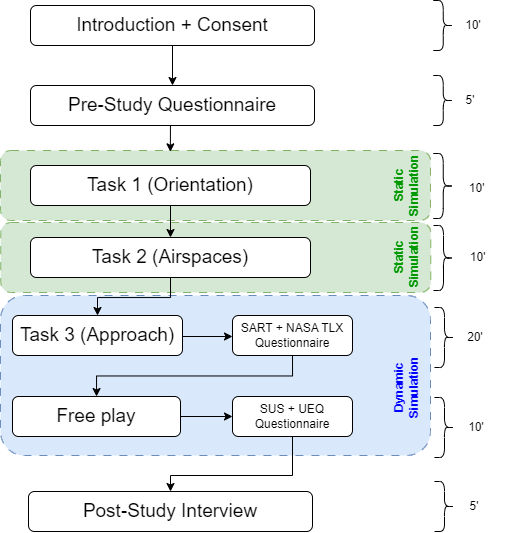

The diagram above was exported from draw.io. Its source (the exported page's mxGraphModel, read from the mxfile embedded in the PNG):
<mxGraphModel dx="1173" dy="763" grid="1" gridSize="10" guides="1" tooltips="1" connect="1" arrows="1" fold="1" page="1" pageScale="1" pageWidth="827" pageHeight="1169" math="0" shadow="0">
  <root>
    <mxCell id="0" />
    <mxCell id="1" parent="0" />
    <mxCell id="f-0gRvUPc9JwAjjP5bRR-29" value="" style="rounded=1;whiteSpace=wrap;html=1;dashed=1;dashPattern=8 8;fillColor=#d5e8d4;strokeColor=#82b366;" parent="1" vertex="1">
      <mxGeometry x="160" y="255" width="430" height="70" as="geometry" />
    </mxCell>
    <mxCell id="f-0gRvUPc9JwAjjP5bRR-28" value="" style="rounded=1;whiteSpace=wrap;html=1;dashed=1;dashPattern=8 8;fillColor=#dae8fc;strokeColor=#6c8ebf;" parent="1" vertex="1">
      <mxGeometry x="160" y="400" width="430" height="160" as="geometry" />
    </mxCell>
    <mxCell id="f-0gRvUPc9JwAjjP5bRR-3" style="edgeStyle=orthogonalEdgeStyle;rounded=0;orthogonalLoop=1;jettySize=auto;html=1;exitX=0.5;exitY=1;exitDx=0;exitDy=0;entryX=0.5;entryY=0;entryDx=0;entryDy=0;" parent="1" source="f-0gRvUPc9JwAjjP5bRR-1" target="f-0gRvUPc9JwAjjP5bRR-2" edge="1">
      <mxGeometry relative="1" as="geometry" />
    </mxCell>
    <mxCell id="f-0gRvUPc9JwAjjP5bRR-1" value="&lt;font style=&quot;font-size: 19px;&quot;&gt;Introduction + Consent&lt;/font&gt;" style="rounded=1;whiteSpace=wrap;html=1;" parent="1" vertex="1">
      <mxGeometry x="190" y="110" width="284" height="40" as="geometry" />
    </mxCell>
    <mxCell id="f-0gRvUPc9JwAjjP5bRR-33" style="edgeStyle=orthogonalEdgeStyle;rounded=0;orthogonalLoop=1;jettySize=auto;html=1;exitX=0.5;exitY=1;exitDx=0;exitDy=0;" parent="1" source="f-0gRvUPc9JwAjjP5bRR-2" edge="1">
      <mxGeometry relative="1" as="geometry">
        <mxPoint x="332" y="230" as="targetPoint" />
      </mxGeometry>
    </mxCell>
    <mxCell id="f-0gRvUPc9JwAjjP5bRR-35" style="edgeStyle=orthogonalEdgeStyle;rounded=0;orthogonalLoop=1;jettySize=auto;html=1;exitX=0.5;exitY=1;exitDx=0;exitDy=0;" parent="1" source="f-0gRvUPc9JwAjjP5bRR-2" edge="1">
      <mxGeometry relative="1" as="geometry">
        <mxPoint x="332" y="230" as="targetPoint" />
      </mxGeometry>
    </mxCell>
    <mxCell id="f-0gRvUPc9JwAjjP5bRR-2" value="&lt;font style=&quot;font-size: 19px;&quot;&gt;Pre-Study Questionnaire&lt;/font&gt;" style="rounded=1;whiteSpace=wrap;html=1;" parent="1" vertex="1">
      <mxGeometry x="190" y="190" width="284" height="40" as="geometry" />
    </mxCell>
    <mxCell id="f-0gRvUPc9JwAjjP5bRR-4" value="&lt;font style=&quot;font-size: 19px;&quot;&gt;Task 1 (Orientation)&lt;/font&gt;" style="rounded=1;whiteSpace=wrap;html=1;" parent="1" vertex="1">
      <mxGeometry x="190" y="270" width="280" height="40" as="geometry" />
    </mxCell>
    <mxCell id="f-0gRvUPc9JwAjjP5bRR-17" style="edgeStyle=orthogonalEdgeStyle;rounded=0;orthogonalLoop=1;jettySize=auto;html=1;exitX=1;exitY=0.5;exitDx=0;exitDy=0;entryX=0;entryY=0.5;entryDx=0;entryDy=0;" parent="1" edge="1">
      <mxGeometry relative="1" as="geometry">
        <mxPoint x="342" y="441" as="sourcePoint" />
        <mxPoint x="392" y="441" as="targetPoint" />
      </mxGeometry>
    </mxCell>
    <mxCell id="f-0gRvUPc9JwAjjP5bRR-6" value="&lt;font style=&quot;font-size: 19px;&quot;&gt;Task 3 (Approach)&lt;/font&gt;" style="rounded=1;whiteSpace=wrap;html=1;" parent="1" vertex="1">
      <mxGeometry x="172" y="420" width="170" height="40" as="geometry" />
    </mxCell>
    <mxCell id="f-0gRvUPc9JwAjjP5bRR-25" style="edgeStyle=orthogonalEdgeStyle;rounded=0;orthogonalLoop=1;jettySize=auto;html=1;exitX=1;exitY=0.5;exitDx=0;exitDy=0;entryX=0;entryY=0.5;entryDx=0;entryDy=0;" parent="1" source="f-0gRvUPc9JwAjjP5bRR-7" target="f-0gRvUPc9JwAjjP5bRR-20" edge="1">
      <mxGeometry relative="1" as="geometry" />
    </mxCell>
    <mxCell id="f-0gRvUPc9JwAjjP5bRR-7" value="&lt;font style=&quot;font-size: 19px;&quot;&gt;Free play&lt;/font&gt;" style="rounded=1;whiteSpace=wrap;html=1;" parent="1" vertex="1">
      <mxGeometry x="172" y="501" width="168" height="40" as="geometry" />
    </mxCell>
    <mxCell id="f-0gRvUPc9JwAjjP5bRR-61" style="edgeStyle=orthogonalEdgeStyle;rounded=0;orthogonalLoop=1;jettySize=auto;html=1;exitX=0.5;exitY=1;exitDx=0;exitDy=0;" parent="1" source="f-0gRvUPc9JwAjjP5bRR-8" target="f-0gRvUPc9JwAjjP5bRR-7" edge="1">
      <mxGeometry relative="1" as="geometry" />
    </mxCell>
    <mxCell id="f-0gRvUPc9JwAjjP5bRR-8" value="SART + NASA TLX Questionnaire" style="rounded=1;whiteSpace=wrap;html=1;" parent="1" vertex="1">
      <mxGeometry x="392" y="420" width="120" height="40" as="geometry" />
    </mxCell>
    <mxCell id="f-0gRvUPc9JwAjjP5bRR-20" value="SUS + UEQ Questionnaire" style="rounded=1;whiteSpace=wrap;html=1;" parent="1" vertex="1">
      <mxGeometry x="392" y="501" width="120" height="40" as="geometry" />
    </mxCell>
    <mxCell id="f-0gRvUPc9JwAjjP5bRR-27" value="&lt;font style=&quot;font-size: 19px;&quot;&gt;Post-Study Interview&lt;/font&gt;" style="rounded=1;whiteSpace=wrap;html=1;" parent="1" vertex="1">
      <mxGeometry x="188" y="596" width="284" height="40" as="geometry" />
    </mxCell>
    <mxCell id="f-0gRvUPc9JwAjjP5bRR-30" value="&lt;b&gt;&lt;font color=&quot;#0000ff&quot;&gt;Dynamic Simulation&lt;/font&gt;&lt;/b&gt;" style="text;html=1;align=center;verticalAlign=middle;whiteSpace=wrap;rounded=0;rotation=-90;" parent="1" vertex="1">
      <mxGeometry x="519.25" y="477" width="93.5" height="30" as="geometry" />
    </mxCell>
    <mxCell id="f-0gRvUPc9JwAjjP5bRR-31" value="&lt;b&gt;&lt;font color=&quot;#009900&quot;&gt;Static Simulation&lt;/font&gt;&lt;/b&gt;" style="text;html=1;align=center;verticalAlign=middle;whiteSpace=wrap;rounded=0;rotation=-90;" parent="1" vertex="1">
      <mxGeometry x="544.25" y="275" width="43.5" height="30" as="geometry" />
    </mxCell>
    <mxCell id="f-0gRvUPc9JwAjjP5bRR-36" style="edgeStyle=orthogonalEdgeStyle;rounded=0;orthogonalLoop=1;jettySize=auto;html=1;exitX=0.5;exitY=1;exitDx=0;exitDy=0;entryX=0.395;entryY=0.019;entryDx=0;entryDy=0;entryPerimeter=0;" parent="1" source="f-0gRvUPc9JwAjjP5bRR-2" target="f-0gRvUPc9JwAjjP5bRR-29" edge="1">
      <mxGeometry relative="1" as="geometry" />
    </mxCell>
    <mxCell id="f-0gRvUPc9JwAjjP5bRR-37" value="" style="endArrow=classic;html=1;rounded=0;entryX=0.5;entryY=0;entryDx=0;entryDy=0;exitX=0.5;exitY=1;exitDx=0;exitDy=0;" parent="1" target="f-0gRvUPc9JwAjjP5bRR-27" edge="1" source="f-0gRvUPc9JwAjjP5bRR-20">
      <mxGeometry width="50" height="50" relative="1" as="geometry">
        <mxPoint x="332" y="572" as="sourcePoint" />
        <mxPoint x="440" y="412" as="targetPoint" />
        <Array as="points">
          <mxPoint x="452" y="580" />
          <mxPoint x="330" y="580" />
        </Array>
      </mxGeometry>
    </mxCell>
    <mxCell id="f-0gRvUPc9JwAjjP5bRR-38" value="" style="shape=curlyBracket;whiteSpace=wrap;html=1;rounded=1;flipH=1;labelPosition=right;verticalLabelPosition=middle;align=left;verticalAlign=middle;" parent="1" vertex="1">
      <mxGeometry x="592.75" y="105" width="20" height="50" as="geometry" />
    </mxCell>
    <mxCell id="f-0gRvUPc9JwAjjP5bRR-39" value="" style="shape=curlyBracket;whiteSpace=wrap;html=1;rounded=1;flipH=1;labelPosition=right;verticalLabelPosition=middle;align=left;verticalAlign=middle;" parent="1" vertex="1">
      <mxGeometry x="592.75" y="180" width="20" height="50" as="geometry" />
    </mxCell>
    <mxCell id="f-0gRvUPc9JwAjjP5bRR-40" value="" style="shape=curlyBracket;whiteSpace=wrap;html=1;rounded=1;flipH=1;labelPosition=right;verticalLabelPosition=middle;align=left;verticalAlign=middle;size=0.5;" parent="1" vertex="1">
      <mxGeometry x="592.75" y="258" width="20" height="65" as="geometry" />
    </mxCell>
    <mxCell id="f-0gRvUPc9JwAjjP5bRR-43" value="" style="shape=curlyBracket;whiteSpace=wrap;html=1;rounded=1;flipH=1;labelPosition=right;verticalLabelPosition=middle;align=left;verticalAlign=middle;" parent="1" vertex="1">
      <mxGeometry x="594" y="412" width="20" height="60" as="geometry" />
    </mxCell>
    <mxCell id="f-0gRvUPc9JwAjjP5bRR-44" value="" style="shape=curlyBracket;whiteSpace=wrap;html=1;rounded=1;flipH=1;labelPosition=right;verticalLabelPosition=middle;align=left;verticalAlign=middle;" parent="1" vertex="1">
      <mxGeometry x="594" y="586" width="20" height="50" as="geometry" />
    </mxCell>
    <mxCell id="f-0gRvUPc9JwAjjP5bRR-45" value="10'" style="text;html=1;align=center;verticalAlign=middle;whiteSpace=wrap;rounded=0;" parent="1" vertex="1">
      <mxGeometry x="603" y="115" width="60" height="30" as="geometry" />
    </mxCell>
    <mxCell id="f-0gRvUPc9JwAjjP5bRR-46" value="5'" style="text;html=1;align=center;verticalAlign=middle;whiteSpace=wrap;rounded=0;" parent="1" vertex="1">
      <mxGeometry x="600" y="190" width="60" height="30" as="geometry" />
    </mxCell>
    <mxCell id="f-0gRvUPc9JwAjjP5bRR-47" value="20'" style="text;html=1;align=center;verticalAlign=middle;whiteSpace=wrap;rounded=0;" parent="1" vertex="1">
      <mxGeometry x="605" y="427" width="60" height="30" as="geometry" />
    </mxCell>
    <mxCell id="f-0gRvUPc9JwAjjP5bRR-48" value="&amp;nbsp;10'" style="text;html=1;align=center;verticalAlign=middle;whiteSpace=wrap;rounded=0;" parent="1" vertex="1">
      <mxGeometry x="605" y="277.5" width="60" height="30" as="geometry" />
    </mxCell>
    <mxCell id="f-0gRvUPc9JwAjjP5bRR-49" value="5'" style="text;html=1;align=center;verticalAlign=middle;whiteSpace=wrap;rounded=0;" parent="1" vertex="1">
      <mxGeometry x="604" y="596" width="60" height="30" as="geometry" />
    </mxCell>
    <mxCell id="f-0gRvUPc9JwAjjP5bRR-50" value="" style="shape=curlyBracket;whiteSpace=wrap;html=1;rounded=1;flipH=1;labelPosition=right;verticalLabelPosition=middle;align=left;verticalAlign=middle;" parent="1" vertex="1">
      <mxGeometry x="594" y="502" width="20" height="60" as="geometry" />
    </mxCell>
    <mxCell id="f-0gRvUPc9JwAjjP5bRR-51" value="10'" style="text;html=1;align=center;verticalAlign=middle;whiteSpace=wrap;rounded=0;" parent="1" vertex="1">
      <mxGeometry x="606" y="517" width="60" height="30" as="geometry" />
    </mxCell>
    <mxCell id="f-0gRvUPc9JwAjjP5bRR-52" value="" style="rounded=1;whiteSpace=wrap;html=1;dashed=1;dashPattern=8 8;fillColor=#d5e8d4;strokeColor=#82b366;" parent="1" vertex="1">
      <mxGeometry x="160.25" y="327" width="430" height="70" as="geometry" />
    </mxCell>
    <mxCell id="FyYwpKvMk4Yk4ygenYl1-2" style="edgeStyle=orthogonalEdgeStyle;rounded=0;orthogonalLoop=1;jettySize=auto;html=1;exitX=0.5;exitY=1;exitDx=0;exitDy=0;entryX=0.5;entryY=0;entryDx=0;entryDy=0;" edge="1" parent="1" source="f-0gRvUPc9JwAjjP5bRR-54" target="f-0gRvUPc9JwAjjP5bRR-6">
      <mxGeometry relative="1" as="geometry" />
    </mxCell>
    <mxCell id="f-0gRvUPc9JwAjjP5bRR-54" value="&lt;font style=&quot;font-size: 19px;&quot;&gt;Task 2 (Airspaces)&lt;/font&gt;" style="rounded=1;whiteSpace=wrap;html=1;" parent="1" vertex="1">
      <mxGeometry x="190" y="342" width="280" height="40" as="geometry" />
    </mxCell>
    <mxCell id="f-0gRvUPc9JwAjjP5bRR-56" value="&lt;b&gt;&lt;font color=&quot;#009900&quot;&gt;Static Simulation&lt;/font&gt;&lt;/b&gt;" style="text;html=1;align=center;verticalAlign=middle;whiteSpace=wrap;rounded=0;rotation=-90;" parent="1" vertex="1">
      <mxGeometry x="544.5" y="347" width="43.5" height="30" as="geometry" />
    </mxCell>
    <mxCell id="f-0gRvUPc9JwAjjP5bRR-57" value="" style="shape=curlyBracket;whiteSpace=wrap;html=1;rounded=1;flipH=1;labelPosition=right;verticalLabelPosition=middle;align=left;verticalAlign=middle;size=0.5;" parent="1" vertex="1">
      <mxGeometry x="593" y="330" width="20" height="65" as="geometry" />
    </mxCell>
    <mxCell id="f-0gRvUPc9JwAjjP5bRR-62" value="&amp;nbsp;10'" style="text;html=1;align=center;verticalAlign=middle;whiteSpace=wrap;rounded=0;" parent="1" vertex="1">
      <mxGeometry x="606" y="347" width="60" height="30" as="geometry" />
    </mxCell>
    <mxCell id="FyYwpKvMk4Yk4ygenYl1-1" style="edgeStyle=orthogonalEdgeStyle;rounded=0;orthogonalLoop=1;jettySize=auto;html=1;exitX=0.5;exitY=1;exitDx=0;exitDy=0;entryX=0.5;entryY=0;entryDx=0;entryDy=0;" edge="1" parent="1" source="f-0gRvUPc9JwAjjP5bRR-4" target="f-0gRvUPc9JwAjjP5bRR-54">
      <mxGeometry relative="1" as="geometry" />
    </mxCell>
  </root>
</mxGraphModel>